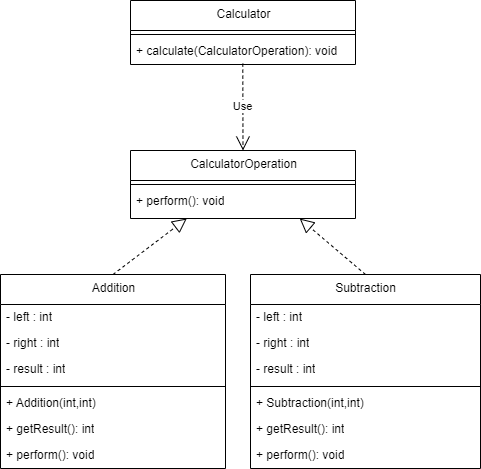

The diagram above was exported from draw.io. Its source (the exported page's mxGraphModel, read from the mxfile embedded in the PNG):
<mxGraphModel dx="1221" dy="715" grid="1" gridSize="10" guides="1" tooltips="1" connect="1" arrows="1" fold="1" page="1" pageScale="1" pageWidth="850" pageHeight="1100" math="0" shadow="0">
  <root>
    <mxCell id="0" />
    <mxCell id="1" parent="0" />
    <mxCell id="2" value="Addition" style="swimlane;fontStyle=0;align=center;verticalAlign=top;childLayout=stackLayout;horizontal=1;startSize=30;horizontalStack=0;resizeParent=1;resizeParentMax=0;resizeLast=0;collapsible=0;marginBottom=0;html=1;" parent="1" vertex="1">
      <mxGeometry x="10" y="294" width="225" height="194" as="geometry" />
    </mxCell>
    <mxCell id="3" value="- left : int" style="text;html=1;strokeColor=none;fillColor=none;align=left;verticalAlign=middle;spacingLeft=4;spacingRight=4;overflow=hidden;rotatable=0;points=[[0,0.5],[1,0.5]];portConstraint=eastwest;" parent="2" vertex="1">
      <mxGeometry y="30" width="225" height="26" as="geometry" />
    </mxCell>
    <mxCell id="4" value="- right : int" style="text;html=1;strokeColor=none;fillColor=none;align=left;verticalAlign=middle;spacingLeft=4;spacingRight=4;overflow=hidden;rotatable=0;points=[[0,0.5],[1,0.5]];portConstraint=eastwest;" parent="2" vertex="1">
      <mxGeometry y="56" width="225" height="26" as="geometry" />
    </mxCell>
    <mxCell id="5" value="- result : int" style="text;html=1;strokeColor=none;fillColor=none;align=left;verticalAlign=middle;spacingLeft=4;spacingRight=4;overflow=hidden;rotatable=0;points=[[0,0.5],[1,0.5]];portConstraint=eastwest;" parent="2" vertex="1">
      <mxGeometry y="82" width="225" height="26" as="geometry" />
    </mxCell>
    <mxCell id="6" style="line;strokeWidth=1;fillColor=none;align=left;verticalAlign=middle;spacingTop=-1;spacingLeft=3;spacingRight=3;rotatable=0;labelPosition=right;points=[];portConstraint=eastwest;" parent="2" vertex="1">
      <mxGeometry y="108" width="225" height="8" as="geometry" />
    </mxCell>
    <mxCell id="7" value="+ Addition(int,int)" style="text;html=1;strokeColor=none;fillColor=none;align=left;verticalAlign=middle;spacingLeft=4;spacingRight=4;overflow=hidden;rotatable=0;points=[[0,0.5],[1,0.5]];portConstraint=eastwest;" parent="2" vertex="1">
      <mxGeometry y="116" width="225" height="26" as="geometry" />
    </mxCell>
    <mxCell id="ujuWWD5Fp6c_HJ4sfLLV-29" value="+ getResult(): int" style="text;html=1;strokeColor=none;fillColor=none;align=left;verticalAlign=middle;spacingLeft=4;spacingRight=4;overflow=hidden;rotatable=0;points=[[0,0.5],[1,0.5]];portConstraint=eastwest;" vertex="1" parent="2">
      <mxGeometry y="142" width="225" height="26" as="geometry" />
    </mxCell>
    <mxCell id="ujuWWD5Fp6c_HJ4sfLLV-30" value="+ perform(): void" style="text;html=1;strokeColor=none;fillColor=none;align=left;verticalAlign=middle;spacingLeft=4;spacingRight=4;overflow=hidden;rotatable=0;points=[[0,0.5],[1,0.5]];portConstraint=eastwest;" vertex="1" parent="2">
      <mxGeometry y="168" width="225" height="26" as="geometry" />
    </mxCell>
    <mxCell id="8" value="Calculator" style="swimlane;fontStyle=0;align=center;verticalAlign=top;childLayout=stackLayout;horizontal=1;startSize=30;horizontalStack=0;resizeParent=1;resizeParentMax=0;resizeLast=0;collapsible=0;marginBottom=0;html=1;" parent="1" vertex="1">
      <mxGeometry x="140" y="20" width="225" height="64" as="geometry" />
    </mxCell>
    <mxCell id="9" style="line;strokeWidth=1;fillColor=none;align=left;verticalAlign=middle;spacingTop=-1;spacingLeft=3;spacingRight=3;rotatable=0;labelPosition=right;points=[];portConstraint=eastwest;" parent="8" vertex="1">
      <mxGeometry y="30" width="225" height="8" as="geometry" />
    </mxCell>
    <mxCell id="10" value="+ calculate(CalculatorOperation): void" style="text;html=1;strokeColor=none;fillColor=none;align=left;verticalAlign=middle;spacingLeft=4;spacingRight=4;overflow=hidden;rotatable=0;points=[[0,0.5],[1,0.5]];portConstraint=eastwest;" parent="8" vertex="1">
      <mxGeometry y="38" width="225" height="26" as="geometry" />
    </mxCell>
    <mxCell id="11" value="CalculatorOperation" style="swimlane;fontStyle=0;align=center;verticalAlign=top;childLayout=stackLayout;horizontal=1;startSize=30;horizontalStack=0;resizeParent=1;resizeParentMax=0;resizeLast=0;collapsible=0;marginBottom=0;html=1;" parent="1" vertex="1">
      <mxGeometry x="140" y="170" width="225" height="68" as="geometry" />
    </mxCell>
    <mxCell id="12" style="line;strokeWidth=1;fillColor=none;align=left;verticalAlign=middle;spacingTop=-1;spacingLeft=3;spacingRight=3;rotatable=0;labelPosition=right;points=[];portConstraint=eastwest;" parent="11" vertex="1">
      <mxGeometry y="30" width="225" height="8" as="geometry" />
    </mxCell>
    <mxCell id="5jT1IGMcshCYqu6u57N0-47" value="+ perform(): void" style="text;html=1;strokeColor=none;fillColor=none;align=left;verticalAlign=middle;spacingLeft=4;spacingRight=4;overflow=hidden;rotatable=0;points=[[0,0.5],[1,0.5]];portConstraint=eastwest;" parent="11" vertex="1">
      <mxGeometry y="38" width="225" height="26" as="geometry" />
    </mxCell>
    <mxCell id="13" value="" style="text;html=1;strokeColor=none;fillColor=none;align=left;verticalAlign=middle;spacingLeft=4;spacingRight=4;overflow=hidden;rotatable=0;points=[[0,0.5],[1,0.5]];portConstraint=eastwest;" parent="11" vertex="1">
      <mxGeometry y="64" width="225" height="4" as="geometry" />
    </mxCell>
    <mxCell id="24" value="Subtraction" style="swimlane;fontStyle=0;align=center;verticalAlign=top;childLayout=stackLayout;horizontal=1;startSize=30;horizontalStack=0;resizeParent=1;resizeParentMax=0;resizeLast=0;collapsible=0;marginBottom=0;html=1;" parent="1" vertex="1">
      <mxGeometry x="260" y="294" width="230" height="194" as="geometry" />
    </mxCell>
    <mxCell id="25" value="- left : int" style="text;html=1;strokeColor=none;fillColor=none;align=left;verticalAlign=middle;spacingLeft=4;spacingRight=4;overflow=hidden;rotatable=0;points=[[0,0.5],[1,0.5]];portConstraint=eastwest;" parent="24" vertex="1">
      <mxGeometry y="30" width="230" height="26" as="geometry" />
    </mxCell>
    <mxCell id="26" value="- right : int" style="text;html=1;strokeColor=none;fillColor=none;align=left;verticalAlign=middle;spacingLeft=4;spacingRight=4;overflow=hidden;rotatable=0;points=[[0,0.5],[1,0.5]];portConstraint=eastwest;" parent="24" vertex="1">
      <mxGeometry y="56" width="230" height="26" as="geometry" />
    </mxCell>
    <mxCell id="27" value="- result : int" style="text;html=1;strokeColor=none;fillColor=none;align=left;verticalAlign=middle;spacingLeft=4;spacingRight=4;overflow=hidden;rotatable=0;points=[[0,0.5],[1,0.5]];portConstraint=eastwest;" parent="24" vertex="1">
      <mxGeometry y="82" width="230" height="26" as="geometry" />
    </mxCell>
    <mxCell id="28" style="line;strokeWidth=1;fillColor=none;align=left;verticalAlign=middle;spacingTop=-1;spacingLeft=3;spacingRight=3;rotatable=0;labelPosition=right;points=[];portConstraint=eastwest;" parent="24" vertex="1">
      <mxGeometry y="108" width="230" height="8" as="geometry" />
    </mxCell>
    <mxCell id="29" value="+ Subtraction(int,int)" style="text;html=1;strokeColor=none;fillColor=none;align=left;verticalAlign=middle;spacingLeft=4;spacingRight=4;overflow=hidden;rotatable=0;points=[[0,0.5],[1,0.5]];portConstraint=eastwest;" parent="24" vertex="1">
      <mxGeometry y="116" width="230" height="26" as="geometry" />
    </mxCell>
    <mxCell id="ujuWWD5Fp6c_HJ4sfLLV-31" value="+ getResult(): int" style="text;html=1;strokeColor=none;fillColor=none;align=left;verticalAlign=middle;spacingLeft=4;spacingRight=4;overflow=hidden;rotatable=0;points=[[0,0.5],[1,0.5]];portConstraint=eastwest;" vertex="1" parent="24">
      <mxGeometry y="142" width="230" height="26" as="geometry" />
    </mxCell>
    <mxCell id="ujuWWD5Fp6c_HJ4sfLLV-32" value="+ perform(): void" style="text;html=1;strokeColor=none;fillColor=none;align=left;verticalAlign=middle;spacingLeft=4;spacingRight=4;overflow=hidden;rotatable=0;points=[[0,0.5],[1,0.5]];portConstraint=eastwest;" vertex="1" parent="24">
      <mxGeometry y="168" width="230" height="26" as="geometry" />
    </mxCell>
    <mxCell id="5jT1IGMcshCYqu6u57N0-44" value="" style="endArrow=block;dashed=1;endFill=0;endSize=12;html=1;rounded=0;exitX=0.5;exitY=0;exitDx=0;exitDy=0;entryX=0.752;entryY=1.009;entryDx=0;entryDy=0;entryPerimeter=0;" parent="1" source="24" target="13" edge="1">
      <mxGeometry width="160" relative="1" as="geometry">
        <mxPoint x="340" y="330" as="sourcePoint" />
        <mxPoint x="500" y="330" as="targetPoint" />
      </mxGeometry>
    </mxCell>
    <mxCell id="5jT1IGMcshCYqu6u57N0-45" value="" style="endArrow=block;dashed=1;endFill=0;endSize=12;html=1;rounded=0;exitX=0.5;exitY=0;exitDx=0;exitDy=0;entryX=0.25;entryY=1.009;entryDx=0;entryDy=0;entryPerimeter=0;" parent="1" source="2" target="13" edge="1">
      <mxGeometry width="160" relative="1" as="geometry">
        <mxPoint x="385" y="304" as="sourcePoint" />
        <mxPoint x="315" y="246" as="targetPoint" />
      </mxGeometry>
    </mxCell>
    <mxCell id="5jT1IGMcshCYqu6u57N0-46" value="Use" style="endArrow=open;endSize=12;dashed=1;html=1;rounded=0;exitX=0.499;exitY=0.966;exitDx=0;exitDy=0;entryX=0.5;entryY=0;entryDx=0;entryDy=0;exitPerimeter=0;" parent="1" source="10" target="11" edge="1">
      <mxGeometry width="160" relative="1" as="geometry">
        <mxPoint x="340" y="330" as="sourcePoint" />
        <mxPoint x="500" y="330" as="targetPoint" />
      </mxGeometry>
    </mxCell>
  </root>
</mxGraphModel>